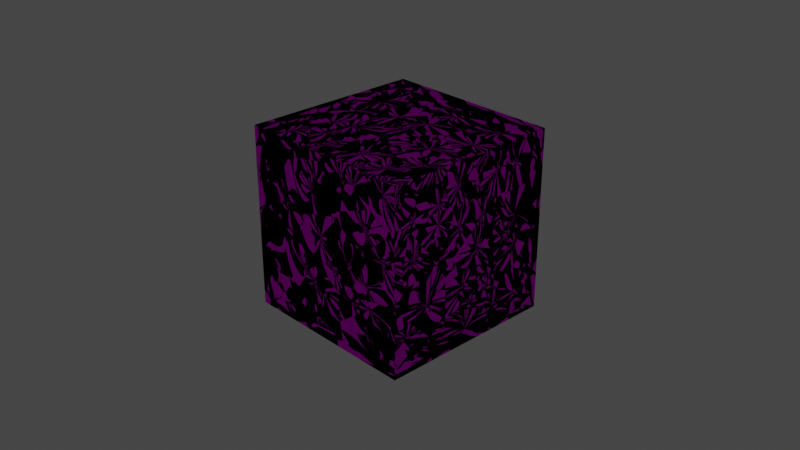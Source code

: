 # Source: RefractedCube.blend  (saved by Blender 2.93.21; exported with 4.5.12 LTS)
import bpy
from mathutils import Matrix  # noqa: F401  (used for matrix-valued properties, if any)

bpy.ops.wm.read_factory_settings(use_empty=True)
scene = bpy.context.scene
scene.name = 'Scene'

# ---- collections
col_collection = bpy.data.collections.new('Collection'); scene.collection.children.link(col_collection)

# ---- images (referenced by path relative to the original .blend; pixels are not part of the script)
import os
ASSET_DIR = os.environ.get("B2B_ASSET_DIR", "")  # directory of the original .blend (textures are referenced by path, not embedded)
HERE = os.path.dirname(os.path.abspath(__file__))  # packed textures are extracted next to this script under _unpacked/

def load_image(name, relpath, width, height, colorspace="sRGB"):
    """Load a texture the original file referenced (path relative to the .blend, or extracted next to this script)."""
    p = next((c for c in (os.path.join(HERE, relpath), os.path.join(ASSET_DIR, relpath)) if relpath and os.path.exists(c)), "")
    if p:
        img = bpy.data.images.load(p, check_existing=True)
        img.name = name
    else:  # same state as the original file: an image datablock whose file is absent (Cycles renders it pink)
        img = bpy.data.images.new(name, width, height)
        img.source = "FILE"
        img.filepath = "//" + (relpath or name)
    img.colorspace_settings.name = colorspace
    return img
img_albedo_png = load_image('albedo.png', 'albedo.png', 1024, 1024, 'sRGB')

# ---- materials (node trees are filled in below, after node groups)
mat_material = bpy.data.materials.new('Material')
mat_material.alpha_threshold = 0.0
mat_material.use_transparent_shadow = False
mat_material.line_color = (0.0, 0.0, 0.0, 1.0)

# ---- material node trees
mat_material.use_nodes = True; mat_material.node_tree.nodes.clear()
_N = mat_material.node_tree.nodes; _L = mat_material.node_tree.links
n0 = _N.new('ShaderNodeTexImage'); n0.name = 'Image Texture'; n0.location = (-189, 307)
n0.image = img_albedo_png
n1 = _N.new('ShaderNodeTexVoronoi'); n1.name = 'Voronoi Texture'; n1.location = (154, 129)
n2 = _N.new('ShaderNodeOutputMaterial'); n2.name = 'Material Output'; n2.location = (419, 302)
n3 = _N.new('ShaderNodeBsdfRefraction'); n3.name = 'Refraction BSDF'; n3.location = (155, 317)
_L.new(n0.outputs[0], n3.inputs[0])
_L.new(n1.outputs[0], n2.inputs[2])
_L.new(n3.outputs[0], n2.inputs[0])
n2.is_active_output = True

# ---- world
world_world = bpy.data.worlds.new('World'); scene.world = world_world
world_world.use_nodes = True; world_world.node_tree.nodes.clear()
_N = world_world.node_tree.nodes; _L = world_world.node_tree.links
n0 = _N.new('ShaderNodeOutputWorld'); n0.name = 'World Output'; n0.location = (300, 300)
n1 = _N.new('ShaderNodeBackground'); n1.name = 'Background'; n1.location = (10, 300)
n1.inputs[0].default_value = (0.05088, 0.05088, 0.05088, 1.0)
_L.new(n1.outputs[0], n0.inputs[0])
n0.is_active_output = True
world_world.color = (0.05088, 0.05088, 0.05088)
world_world.use_sun_shadow = False
world_world.sun_shadow_jitter_overblur = 0.0

# ---- cameras
cam_camera = bpy.data.cameras.new('Camera')
cam_camera.clip_end = 100.0
cam_camera.ortho_scale = 7.314

# ---- lights
light_light = bpy.data.lights.new('Light', 'POINT')
light_light.transmission_factor = 0.0
light_light.energy = 1000.0
light_light.shadow_soft_size = 0.1
light_light.shadow_maximum_resolution = 0.006
light_light.use_absolute_resolution = True

# ---- meshes
me_cube = bpy.data.meshes.new('Cube')
me_cube.from_pydata([(1.0, 1.0, 1.0), (1.0, 1.0, -1.0), (1.0, -1.0, 1.0), (1.0, -1.0, -1.0), (-1.0, 1.0, 1.0), (-1.0, 1.0, -1.0), (-1.0, -1.0, 1.0), (-1.0, -1.0, -1.0)], [], [(0, 4, 6, 2), (3, 2, 6, 7), (7, 6, 4, 5), (5, 1, 3, 7), (1, 0, 2, 3), (5, 4, 0, 1)])
_uv = me_cube.uv_layers.new(name='UVMap')
_uv.uv.foreach_set('vector', [0.625, 0.5, 0.875, 0.5, 0.875, 0.75, 0.625, 0.75, 0.375, 0.75, 0.625, 0.75, 0.625, 1.0, 0.375, 1.0, 0.375, 0.0, 0.625, 0.0, 0.625, 0.25, 0.375, 0.25, 0.125, 0.5, 0.375, 0.5, 0.375, 0.75, 0.125, 0.75, 0.375, 0.5, 0.625, 0.5, 0.625, 0.75, 0.375, 0.75, 0.375, 0.25, 0.625, 0.25, 0.625, 0.5, 0.375, 0.5])
me_cube.materials.append(mat_material)
me_cube.use_remesh_preserve_volume = False
me_cube.use_remesh_preserve_attributes = False
me_cube.use_mirror_vertex_groups = False
me_cube.update()

# ---- objects
ob_cube = bpy.data.objects.new('Cube', me_cube)
ob_light = bpy.data.objects.new('Light', light_light)
ob_camera = bpy.data.objects.new('Camera', cam_camera)

# ---- transforms, parenting, visibility, modifiers, constraints
ob_cube.location = (0.0, 0.0, 0.0)
ob_cube.lock_rotations_4d = False
ob_cube.empty_display_type = 'ARROWS'
ob_cube.lineart.crease_threshold = 0.0
ob_light.location = (4.076, 1.005, 5.904)
ob_light.rotation_euler = (0.6503, 0.05522, 1.866)
ob_light.lock_rotations_4d = False
ob_light.empty_display_type = 'ARROWS'
ob_light.color = (0.0, 0.0, 0.0, 0.0)
ob_light.lineart.crease_threshold = 0.0
ob_camera.location = (7.359, -6.926, 4.958)
ob_camera.rotation_euler = (1.109, 0.0, 0.8149)
ob_camera.lock_rotations_4d = False
ob_camera.empty_display_type = 'ARROWS'
ob_camera.color = (0.0, 0.0, 0.0, 0.0)
ob_camera.display_type = 'WIRE'
ob_camera.lineart.crease_threshold = 0.0

# ---- collection membership
col_collection.objects.link(ob_cube)
col_collection.objects.link(ob_light)
col_collection.objects.link(ob_camera)

# ---- scene / render settings (as saved in the file)
scene.camera = ob_camera
scene.frame_start = 1; scene.frame_end = 250; scene.frame_set(1)
scene.render.engine = 'BLENDER_EEVEE_NEXT'
scene.cycles.use_denoising = False
scene.cycles.samples = 128
scene.cycles.sampling_pattern = 'TABULATED_SOBOL'
scene.cycles.use_adaptive_sampling = False
scene.cycles.use_light_tree = False
scene.view_settings.view_transform = 'Filmic'
bpy.context.view_layer.update()
